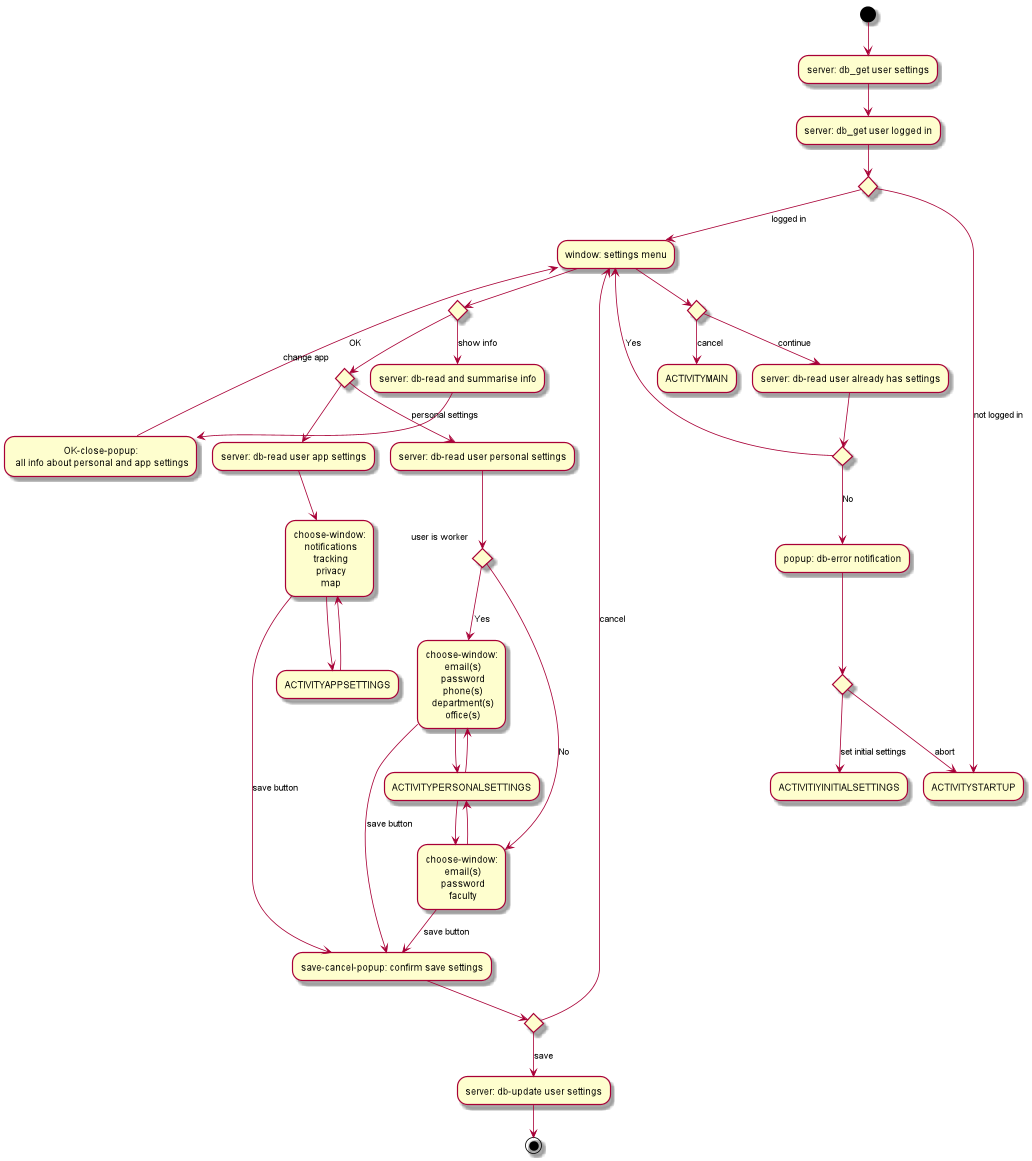

The diagram above was rendered by PlantUML. Its source (embedded in the PNG):
@startuml
(*)  --> "server: db_get user settings"
--> "server: db_get user logged in"
if "" then
    --> [logged in] "window: settings menu"
    if "" then
        --> [cancel] "ACTIVITYMAIN"
    else
        --> [continue] "server: db-read user already has settings"
        if "" then
            --> [Yes] "window: settings menu"
            if "" then
                --> [show info] "server: db-read and summarise info"
                --> "OK-close-popup:\n all info about personal and app settings"
                --> [OK] "window: settings menu"
            else
                if "change app" then
                    --> "server: db-read user app settings"
                    --> "choose-window:\n notifications\n tracking\n privacy\n map"
                    --> "ACTIVITYAPPSETTINGS"
                    --> "choose-window:\n notifications\n tracking\n privacy\n map"
                    --> [save button] "save-cancel-popup: confirm save settings"
                else
                    --> [personal settings] "server: db-read user personal settings"
                    if "user is worker"
                        --> [Yes] "choose-window:\n email(s)\n password\n phone(s)\n department(s)\n office(s)"
                        --> "ACTIVITYPERSONALSETTINGS"
                        --> "choose-window:\n email(s)\n password\n phone(s)\n department(s)\n office(s)"
                        --> [save button] "save-cancel-popup: confirm save settings"
                    else
                        --> [No] "choose-window:\n email(s)\n password\n faculty"
                        --> "ACTIVITYPERSONALSETTINGS"
                        --> "choose-window:\n email(s)\n password\n faculty"
                    Endif
                Endif
            Endif
            --> [save button] "save-cancel-popup: confirm save settings"
            if "" then
                --> [save] "server: db-update user settings"
                --> (*)
            else
                --> [cancel] "window: settings menu"
            Endif
        else
            --> [No] "popup: db-error notification"
            if "" then
                --> [set initial settings] "ACTIVITIYINITIALSETTINGS"
            else
                --> [abort] "ACTIVITYSTARTUP"
            Endif
        Endif
    Endif
else
    --> [not logged in] "ACTIVITYSTARTUP"
Endif
@enduml